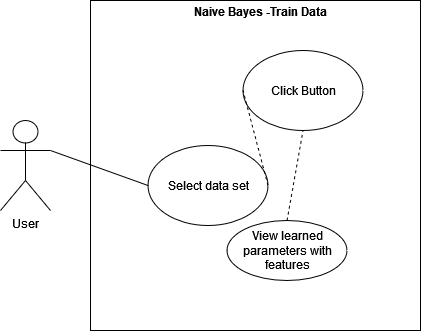

The diagram above was exported from draw.io. Its source (the exported page's mxGraphModel, read from the mxfile embedded in the PNG):
<mxGraphModel dx="1422" dy="791" grid="1" gridSize="10" guides="1" tooltips="1" connect="1" arrows="1" fold="1" page="1" pageScale="1" pageWidth="827" pageHeight="2169" math="0" shadow="0">
  <root>
    <mxCell id="0" />
    <mxCell id="1" parent="0" />
    <mxCell id="vleqKwkH0QuLh-m7dqb4-1" value="User" style="shape=umlActor;verticalLabelPosition=bottom;verticalAlign=top;html=1;outlineConnect=0;" parent="1" vertex="1">
      <mxGeometry x="140" y="230" width="50" height="90" as="geometry" />
    </mxCell>
    <mxCell id="vleqKwkH0QuLh-m7dqb4-5" value="" style="whiteSpace=wrap;html=1;aspect=fixed;" parent="1" vertex="1">
      <mxGeometry x="230" y="110" width="330" height="330" as="geometry" />
    </mxCell>
    <mxCell id="vleqKwkH0QuLh-m7dqb4-7" value="View learned parameters with features" style="ellipse;whiteSpace=wrap;html=1;" parent="1" vertex="1">
      <mxGeometry x="366.5" y="330" width="120" height="60" as="geometry" />
    </mxCell>
    <mxCell id="vleqKwkH0QuLh-m7dqb4-10" value="" style="endArrow=none;html=1;exitX=1;exitY=0.3333333333333333;exitDx=0;exitDy=0;exitPerimeter=0;entryX=0;entryY=0.5;entryDx=0;entryDy=0;" parent="1" source="vleqKwkH0QuLh-m7dqb4-1" target="Mqplh_-x-ck-GWA2MyDB-2" edge="1">
      <mxGeometry width="50" height="50" relative="1" as="geometry">
        <mxPoint x="200" y="240" as="sourcePoint" />
        <mxPoint x="240" y="217.5" as="targetPoint" />
      </mxGeometry>
    </mxCell>
    <mxCell id="vleqKwkH0QuLh-m7dqb4-13" value="Naive Bayes -Train Data" style="text;html=1;strokeColor=none;fillColor=none;align=center;verticalAlign=middle;whiteSpace=wrap;rounded=0;fontStyle=1" parent="1" vertex="1">
      <mxGeometry x="320" y="111" width="160" height="20" as="geometry" />
    </mxCell>
    <mxCell id="HJFJlXz5UfYBhkG_WpRI-1" value="Click Button" style="ellipse;whiteSpace=wrap;html=1;" parent="1" vertex="1">
      <mxGeometry x="382.5" y="160" width="120" height="80" as="geometry" />
    </mxCell>
    <mxCell id="HJFJlXz5UfYBhkG_WpRI-3" value="" style="endArrow=none;dashed=1;html=1;exitX=0.5;exitY=0;exitDx=0;exitDy=0;entryX=0.5;entryY=1;entryDx=0;entryDy=0;" parent="1" source="vleqKwkH0QuLh-m7dqb4-7" target="HJFJlXz5UfYBhkG_WpRI-1" edge="1">
      <mxGeometry width="50" height="50" relative="1" as="geometry">
        <mxPoint x="342.5" y="330" as="sourcePoint" />
        <mxPoint x="392.5" y="280" as="targetPoint" />
      </mxGeometry>
    </mxCell>
    <mxCell id="Mqplh_-x-ck-GWA2MyDB-2" value="Select data set" style="ellipse;whiteSpace=wrap;html=1;" parent="1" vertex="1">
      <mxGeometry x="287.5" y="255" width="120" height="80" as="geometry" />
    </mxCell>
    <mxCell id="Mqplh_-x-ck-GWA2MyDB-3" value="" style="endArrow=none;dashed=1;html=1;entryX=0;entryY=0.5;entryDx=0;entryDy=0;exitX=1;exitY=0.5;exitDx=0;exitDy=0;" parent="1" source="Mqplh_-x-ck-GWA2MyDB-2" target="HJFJlXz5UfYBhkG_WpRI-1" edge="1">
      <mxGeometry width="50" height="50" relative="1" as="geometry">
        <mxPoint x="342.5" y="330" as="sourcePoint" />
        <mxPoint x="392.5" y="280" as="targetPoint" />
      </mxGeometry>
    </mxCell>
  </root>
</mxGraphModel>